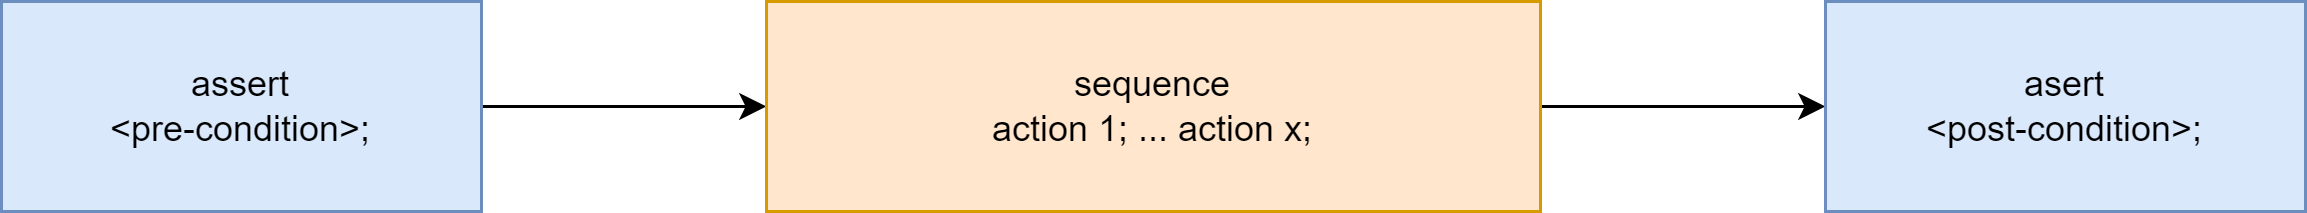

The diagram above was exported from draw.io. Its source (the exported page's mxGraphModel, read from the mxfile embedded in the PNG):
<mxGraphModel dx="1775" dy="1139" grid="0" gridSize="10" guides="1" tooltips="1" connect="1" arrows="1" fold="1" page="0" pageScale="1" pageWidth="1600" pageHeight="1200" math="0" shadow="0">
  <root>
    <mxCell id="0" />
    <mxCell id="1" parent="0" />
    <mxCell id="19" value="" style="group" vertex="1" connectable="0" parent="1">
      <mxGeometry x="65" y="240" width="768" height="70" as="geometry" />
    </mxCell>
    <mxCell id="17" style="edgeStyle=none;html=1;exitX=1;exitY=0.5;exitDx=0;exitDy=0;" edge="1" parent="19" source="6" target="14">
      <mxGeometry relative="1" as="geometry" />
    </mxCell>
    <mxCell id="6" value="assert&lt;div&gt;&amp;lt;pre-condition&amp;gt;;&lt;/div&gt;" style="rounded=0;whiteSpace=wrap;html=1;fillColor=#dae8fc;strokeColor=#6c8ebf;container=0;" parent="19" vertex="1">
      <mxGeometry width="160" height="70" as="geometry" />
    </mxCell>
    <mxCell id="18" style="edgeStyle=none;html=1;exitX=1;exitY=0.5;exitDx=0;exitDy=0;" edge="1" parent="19" source="14" target="15">
      <mxGeometry relative="1" as="geometry" />
    </mxCell>
    <mxCell id="14" value="sequence&lt;div&gt;action 1; ... action x;&lt;/div&gt;" style="rounded=0;whiteSpace=wrap;html=1;fillColor=#ffe6cc;strokeColor=#d79b00;container=0;" vertex="1" parent="19">
      <mxGeometry x="255" width="258" height="70" as="geometry" />
    </mxCell>
    <mxCell id="15" value="asert&lt;div&gt;&amp;lt;post-condition&amp;gt;;&lt;/div&gt;" style="rounded=0;whiteSpace=wrap;html=1;fillColor=#dae8fc;strokeColor=#6c8ebf;container=0;" vertex="1" parent="19">
      <mxGeometry x="608" width="160" height="70" as="geometry" />
    </mxCell>
  </root>
</mxGraphModel>